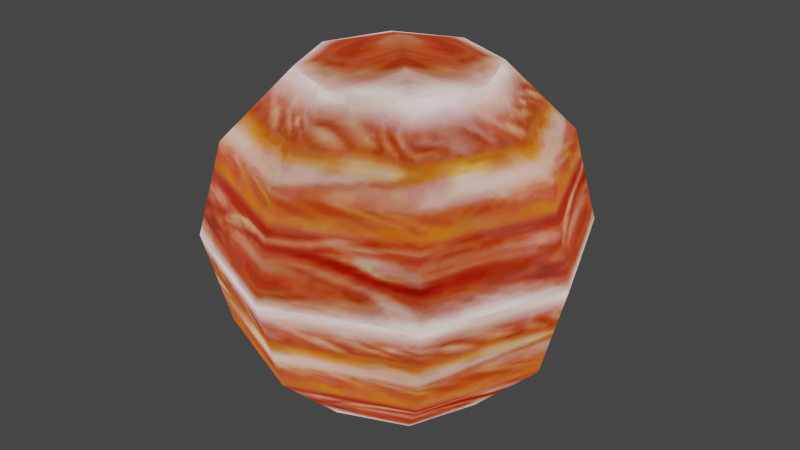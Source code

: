 # Source: Planet02.blend  (saved by Blender 5.2.44; exported with 4.5.12 LTS)
import bpy
from mathutils import Matrix  # noqa: F401  (used for matrix-valued properties, if any)

bpy.ops.wm.read_factory_settings(use_empty=True)
scene = bpy.context.scene
scene.name = 'Scene'

# ---- collections
col_tp_obj_planet02_nja = bpy.data.collections.new('tp_obj_planet02.nja'); scene.collection.children.link(col_tp_obj_planet02_nja)

# ---- images (referenced by path relative to the original .blend; pixels are not part of the script)
import os
ASSET_DIR = os.environ.get("B2B_ASSET_DIR", "")  # directory of the original .blend (textures are referenced by path, not embedded)
HERE = os.path.dirname(os.path.abspath(__file__))  # packed textures are extracted next to this script under _unpacked/

def load_image(name, relpath, width, height, colorspace="sRGB"):
    """Load a texture the original file referenced (path relative to the .blend, or extracted next to this script)."""
    p = next((c for c in (os.path.join(HERE, relpath), os.path.join(ASSET_DIR, relpath)) if relpath and os.path.exists(c)), "")
    if p:
        img = bpy.data.images.load(p, check_existing=True)
        img.name = name
    else:  # same state as the original file: an image datablock whose file is absent (Cycles renders it pink)
        img = bpy.data.images.new(name, width, height)
        img.source = "FILE"
        img.filepath = "//" + (relpath or name)
    img.colorspace_settings.name = colorspace
    return img
img_am_tp055_64 = load_image('am_tp055_64', '_unpacked/am_tp055_64.8f582c9f.png', 64, 64, 'sRGB')

# ---- materials (node trees are filled in below, after node groups)
mat_tp_obj_planet02_nja_sa1mdl_0 = bpy.data.materials.new('tp_obj_planet02.nja.sa1mdl_0')
mat_tp_obj_planet02_nja_sa1mdl_0.use_transparent_shadow = False
mat_tp_obj_planet02_nja_sa1mdl_0.preview_render_type = 'FLAT'
mat_tp_obj_planet02_nja_sa1mdl_0.diffuse_color = (0.698, 0.698, 0.698, 1.0)
mat_tp_obj_planet02_nja_sa1mdl_0.roughness = 0.9569
mat_tp_obj_planet02_nja_sa1mdl_1 = bpy.data.materials.new('tp_obj_planet02.nja.sa1mdl_1')
mat_tp_obj_planet02_nja_sa1mdl_1.use_transparent_shadow = False
mat_tp_obj_planet02_nja_sa1mdl_1.preview_render_type = 'FLAT'
mat_tp_obj_planet02_nja_sa1mdl_1.diffuse_color = (0.698, 0.698, 0.698, 1.0)
mat_tp_obj_planet02_nja_sa1mdl_1.roughness = 0.9569

# ---- node groups
ng_planet02node = bpy.data.node_groups.new('Planet02Node', 'GeometryNodeTree')
_s = ng_planet02node.interface.new_socket(name='Geometry', in_out='OUTPUT', socket_type='NodeSocketGeometry')
_s = ng_planet02node.interface.new_socket(name='Geometry', in_out='INPUT', socket_type='NodeSocketGeometry')
ng_planet02node.interface.new_panel('SET Object Properties')
_s = ng_planet02node.interface.new_socket(name='BAMS X Rotation', in_out='INPUT', socket_type='NodeSocketInt')
_s = ng_planet02node.interface.new_socket(name='BAMS Y Rotation', in_out='INPUT', socket_type='NodeSocketInt')
_s = ng_planet02node.interface.new_socket(name='BAMS Z Rotation', in_out='INPUT', socket_type='NodeSocketInt')
_s = ng_planet02node.interface.new_socket(name='Scale X Property', in_out='INPUT', socket_type='NodeSocketFloat')
_s.description = 'Speed. If value is < 0.1, the value will be defaulted t]o 10.'
_s = ng_planet02node.interface.new_socket(name='Scale Y Property', in_out='INPUT', socket_type='NodeSocketFloat')
_s.description = 'Jump Power. If value is < 0.1, it will default to 0.7.'
_s = ng_planet02node.interface.new_socket(name='Scale Z Property', in_out='INPUT', socket_type='NodeSocketFloat')
ng_planet02node.interface.new_panel('Geometry Node Info')
ng_planet02node.is_modifier = True
# nodes of 'Planet02Node' reference scene objects; filled in after objects exist

# ---- material node trees
mat_tp_obj_planet02_nja_sa1mdl_0.use_nodes = True; mat_tp_obj_planet02_nja_sa1mdl_0.node_tree.nodes.clear()
_N = mat_tp_obj_planet02_nja_sa1mdl_0.node_tree.nodes; _L = mat_tp_obj_planet02_nja_sa1mdl_0.node_tree.links
n0 = _N.new('ShaderNodeTexImage'); n0.name = 'SAIO Texture'; n0.location = (-40, 319)
n0.label = 'SAIO Texture'
n0.image = img_am_tp055_64
n1 = _N.new('ShaderNodeOutputMaterial'); n1.name = 'SAIO Output'; n1.location = (720, 360)
n1.label = 'SAIO Output'
_L.new(n0.outputs[0], n1.inputs[0])
n1.is_active_output = True
mat_tp_obj_planet02_nja_sa1mdl_1.use_nodes = True; mat_tp_obj_planet02_nja_sa1mdl_1.node_tree.nodes.clear()
_N = mat_tp_obj_planet02_nja_sa1mdl_1.node_tree.nodes; _L = mat_tp_obj_planet02_nja_sa1mdl_1.node_tree.links
n0 = _N.new('ShaderNodeTexImage'); n0.name = 'SAIO Texture'; n0.location = (-40, 319)
n0.label = 'SAIO Texture'
n0.image = img_am_tp055_64
n1 = _N.new('ShaderNodeOutputMaterial'); n1.name = 'SAIO Output'; n1.location = (720, 360)
n1.label = 'SAIO Output'
_L.new(n0.outputs[0], n1.inputs[0])
n1.is_active_output = True

# ---- world
world_world = bpy.data.worlds.new('World'); scene.world = world_world
world_world.use_nodes = True; world_world.node_tree.nodes.clear()
_N = world_world.node_tree.nodes; _L = world_world.node_tree.links
n0 = _N.new('ShaderNodeOutputWorld'); n0.name = 'World Output'; n0.location = (300, 300)
n1 = _N.new('ShaderNodeBackground'); n1.name = 'Background'; n1.location = (10, 300)
n1.inputs[0].default_value = (0.05088, 0.05088, 0.05088, 1.0)
_L.new(n1.outputs[0], n0.inputs[0])
n0.is_active_output = True
world_world.color = (0.05088, 0.05088, 0.05088)
world_world.use_sun_shadow = False
world_world.sun_shadow_jitter_overblur = 0.0

# ---- meshes
me_planet02 = bpy.data.meshes.new('Planet02')
me_planet02.from_pydata([], [], [])
me_planet02.update()
me_attach_034bda48 = bpy.data.meshes.new('attach_034BDA48')
me_attach_034bda48.from_pydata([(0.0, 0.0, -146.6), (0.0, 0.0, 149.3), (74.66, 0.0, -129.3), (129.3, 0.0, -74.66), (149.3, 0.0, 7e-06), (129.3, 0.0, 74.66), (74.66, 0.0, 129.3), (52.79, 52.79, -129.3), (91.44, 91.44, -74.66), (105.6, 105.6, 7e-06), (91.44, 91.44, 74.66), (52.79, 52.79, 129.3), (0.0, 74.66, -129.3), (0.0, 129.3, -74.66), (0.0, 149.3, 7e-06), (0.0, 129.3, 74.66), (0.0, 74.66, 129.3), (-52.79, 52.79, -129.3), (-91.44, 91.44, -74.66), (-105.6, 105.6, 7e-06), (-91.44, 91.44, 74.66), (-52.79, 52.79, 129.3), (-74.66, 0.0, -129.3), (-129.3, 0.0, -74.66), (-149.3, 0.0, 7e-06), (-129.3, 0.0, 74.66), (-74.66, 0.0, 129.3), (-52.79, -52.79, -129.3), (-91.44, -91.44, -74.66), (-105.6, -105.6, 7e-06), (-91.44, -91.44, 74.66), (-52.79, -52.79, 129.3), (0.0, -74.66, -129.3), (0.0, -129.3, -74.66), (0.0, -149.3, 7e-06), (0.0, -129.3, 74.66), (0.0, -74.66, 129.3), (52.79, -52.79, -129.3), (91.44, -91.44, -74.66), (105.6, -105.6, 7e-06), (91.44, -91.44, 74.66), (52.79, -52.79, 129.3)], [], [(6, 11, 1), (1, 11, 16), (22, 17, 0), (0, 17, 12), (26, 31, 1), (26, 1, 21), (21, 1, 16), (37, 32, 0), (0, 32, 27), (0, 27, 22), (2, 37, 0), (2, 0, 7), (7, 0, 12), (41, 6, 1), (41, 1, 36), (36, 1, 31), (3, 2, 7), (3, 7, 8), (8, 7, 12), (8, 12, 13), (13, 12, 17), (13, 17, 18), (18, 17, 22), (18, 22, 23), (23, 22, 27), (23, 27, 28), (28, 27, 32), (28, 32, 33), (33, 32, 37), (33, 37, 38), (38, 37, 2), (38, 2, 3), (4, 3, 8), (4, 8, 9), (9, 8, 13), (9, 13, 14), (14, 13, 18), (14, 18, 19), (19, 18, 23), (19, 23, 24), (24, 23, 28), (24, 28, 29), (29, 28, 33), (29, 33, 34), (34, 33, 38), (34, 38, 39), (39, 38, 3), (39, 3, 4), (39, 40, 35), (39, 35, 34), (34, 35, 30), (34, 30, 29), (29, 30, 25), (29, 25, 24), (24, 25, 20), (24, 20, 19), (19, 20, 15), (19, 15, 14), (14, 15, 10), (14, 10, 9), (9, 10, 5), (9, 5, 4), (4, 5, 40), (4, 40, 39), (41, 40, 5), (41, 5, 6), (6, 5, 10), (6, 10, 11), (11, 10, 15), (11, 15, 16), (16, 15, 20), (16, 20, 21), (21, 20, 25), (21, 25, 26), (26, 25, 30), (26, 30, 31), (31, 30, 35), (31, 35, 36), (36, 35, 40), (36, 40, 41)])
me_attach_034bda48.polygons.foreach_set('use_smooth', [True] * 80)
me_attach_034bda48.polygons.foreach_set('material_index', [0, 0, 0, 0, 0, 0, 0, 0, 0, 0, 0, 0, 0, 0, 0, 0, 1, 1, 1, 1, 1, 1, 1, 1, 1, 1, 1, 1, 1, 1, 1, 1, 1, 1, 1, 1, 1, 1, 1, 1, 1, 1, 1, 1, 1, 1, 1, 1, 1, 1, 1, 1, 1, 1, 1, 1, 1, 1, 1, 1, 1, 1, 1, 1, 1, 1, 1, 1, 1, 1, 1, 1, 1, 1, 1, 1, 1, 1, 1, 1])
_uv = me_attach_034bda48.uv_layers.new(name='UV')
_uv.uv.foreach_set('vector', [0.7294, 0.007843, 0.4824, 0.007843, 0.4863, 0.2392, 0.4863, 0.2392, 0.4824, 0.007843, 0.2392, 0.007843, 0.2549, 0.9922, 0.003922, 0.9882, 0.4863, 0.7137, 0.4863, 0.7137, 0.003922, 0.9882, 0.2549, 0.9922, 0.2392, 0.007843, 0.4863, 0.007843, 0.4863, 0.2392, 0.2392, 0.007843, 0.4863, 0.2392, 0.0, 0.007843, 0.0, 0.007843, 0.4863, 0.2392, 0.2392, 0.007843, 0.9882, 0.9922, 0.7216, 0.9922, 0.4863, 0.7137, 0.4863, 0.7137, 0.7216, 0.9922, 0.4863, 0.9922, 0.4863, 0.7137, 0.4863, 0.9922, 0.251, 0.9882, 0.7216, 0.9922, 0.9882, 0.9922, 0.4863, 0.7137, 0.7216, 0.9922, 0.4863, 0.7137, 0.4863, 0.9922, 0.4863, 0.9922, 0.4863, 0.7137, 0.251, 0.9882, 0.9922, 0.007843, 0.7294, 0.007843, 0.4863, 0.2392, 0.9922, 0.007843, 0.4863, 0.2392, 0.7294, 0.007843, 0.7294, 0.007843, 0.4863, 0.2392, 0.4824, 0.007843, -0.1882, 0.4235, -0.1882, 0.0, 0.1882, 0.0, -0.1882, 0.4235, 0.1882, 0.0, 0.1882, 0.4235, 0.1882, 0.4235, 0.1882, 0.0, 0.5647, 0.0, 0.1882, 0.4235, 0.5647, 0.0, 0.5647, 0.4235, 0.5647, 0.4235, 0.5647, 0.0, 0.9412, 0.0, 0.5647, 0.4235, 0.9412, 0.0, 0.9412, 0.4235, 0.9412, 0.4235, 0.9412, 0.0, 1.318, 0.0, 0.9412, 0.4235, 1.318, 0.0, 1.318, 0.4235, 1.318, 0.4235, 1.318, 0.0, 1.694, 0.0, 1.318, 0.4235, 1.694, 0.0, 1.694, 0.4235, 1.694, 0.4235, 1.694, 0.0, 2.071, 0.0, 1.694, 0.4235, 2.071, 0.0, 2.071, 0.4235, 2.071, 0.4235, 2.071, 0.0, 2.447, 0.0, 2.071, 0.4235, 2.447, 0.0, 2.447, 0.4235, 2.447, 0.4235, 2.447, 0.0, 2.808, 0.0, 2.447, 0.4235, 2.808, 0.0, 2.808, 0.4235, -0.1882, 1.0, -0.1882, 0.4235, 0.1882, 0.4235, -0.1882, 1.0, 0.1882, 0.4235, 0.1882, 1.0, 0.1882, 1.0, 0.1882, 0.4235, 0.5647, 0.4235, 0.1882, 1.0, 0.5647, 0.4235, 0.5647, 1.0, 0.5647, 1.0, 0.5647, 0.4235, 0.9412, 0.4235, 0.5647, 1.0, 0.9412, 0.4235, 0.9412, 1.0, 0.9412, 1.0, 0.9412, 0.4235, 1.318, 0.4235, 0.9412, 1.0, 1.318, 0.4235, 1.318, 1.0, 1.318, 1.0, 1.318, 0.4235, 1.694, 0.4235, 1.318, 1.0, 1.694, 0.4235, 1.694, 1.0, 1.694, 1.0, 1.694, 0.4235, 2.071, 0.4235, 1.694, 1.0, 2.071, 0.4235, 2.071, 1.0, 2.071, 1.0, 2.071, 0.4235, 2.447, 0.4235, 2.071, 1.0, 2.447, 0.4235, 2.447, 1.0, 2.447, 1.0, 2.447, 0.4235, 2.808, 0.4235, 2.447, 1.0, 2.808, 0.4235, 2.808, 1.0, 2.851, 0.003922, 2.851, 0.5804, 2.486, 0.5804, 2.851, 0.003922, 2.486, 0.5804, 2.486, 0.003922, 2.486, 0.003922, 2.486, 0.5804, 2.11, 0.5804, 2.486, 0.003922, 2.11, 0.5804, 2.11, 0.003922, 2.11, 0.003922, 2.11, 0.5804, 1.733, 0.5804, 2.11, 0.003922, 1.733, 0.5804, 1.733, 0.003922, 1.733, 0.003922, 1.733, 0.5804, 1.357, 0.5804, 1.733, 0.003922, 1.357, 0.5804, 1.357, 0.003922, 1.357, 0.003922, 1.357, 0.5804, 0.9804, 0.5804, 1.357, 0.003922, 0.9804, 0.5804, 0.9804, 0.003922, 0.9804, 0.003922, 0.9804, 0.5804, 0.6039, 0.5804, 0.9804, 0.003922, 0.6039, 0.5804, 0.6039, 0.003922, 0.6039, 0.003922, 0.6039, 0.5804, 0.2275, 0.5804, 0.6039, 0.003922, 0.2275, 0.5804, 0.2275, 0.003922, 0.2275, 0.003922, 0.2275, 0.5804, -0.1451, 0.5804, 0.2275, 0.003922, -0.1451, 0.5804, -0.1451, 0.003922, -0.1451, 1.0, -0.1451, 0.5804, 0.2275, 0.5804, -0.1451, 1.0, 0.2275, 0.5804, 0.2275, 1.0, 0.2275, 1.0, 0.2275, 0.5804, 0.6039, 0.5804, 0.2275, 1.0, 0.6039, 0.5804, 0.6039, 1.0, 0.6039, 1.0, 0.6039, 0.5804, 0.9804, 0.5804, 0.6039, 1.0, 0.9804, 0.5804, 0.9804, 1.0, 0.9804, 1.0, 0.9804, 0.5804, 1.357, 0.5804, 0.9804, 1.0, 1.357, 0.5804, 1.357, 1.0, 1.357, 1.0, 1.357, 0.5804, 1.733, 0.5804, 1.357, 1.0, 1.733, 0.5804, 1.733, 1.0, 1.733, 1.0, 1.733, 0.5804, 2.11, 0.5804, 1.733, 1.0, 2.11, 0.5804, 2.11, 1.0, 2.11, 1.0, 2.11, 0.5804, 2.486, 0.5804, 2.11, 1.0, 2.486, 0.5804, 2.486, 1.0, 2.486, 1.0, 2.486, 0.5804, 2.851, 0.5804, 2.486, 1.0, 2.851, 0.5804, 2.851, 1.0])
me_attach_034bda48.materials.append(mat_tp_obj_planet02_nja_sa1mdl_0)
me_attach_034bda48.materials.append(mat_tp_obj_planet02_nja_sa1mdl_1)
me_attach_034bda48.update()
me_attach_034bda48.normals_split_custom_set([tuple(v) for v in zip(*[iter([0.5452, -4.925e-07, 0.8383, 0.3855, 0.3855, 0.8383, 0.0, -5.122e-09, 1.0, 0.0, -5.122e-09, 1.0, 0.3855, 0.3855, 0.8383, 5.942e-07, 0.5452, 0.8383, -0.5338, -5.527e-07, -0.8456, -0.3774, 0.3774, -0.8456, 3.015e-08, 2.512e-09, -1.0, 3.015e-08, 2.512e-09, -1.0, -0.3774, 0.3774, -0.8456, -4.545e-07, 0.5338, -0.8456, -0.5452, 5.759e-07, 0.8383, -0.3855, -0.3855, 0.8383, 0.0, -5.122e-09, 1.0, -0.5452, 5.759e-07, 0.8383, 0.0, -5.122e-09, 1.0, -0.3855, 0.3855, 0.8383, -0.3855, 0.3855, 0.8383, 0.0, -5.122e-09, 1.0, 5.942e-07, 0.5452, 0.8383, 0.3774, -0.3774, -0.8456, 5.108e-07, -0.5338, -0.8456, 3.015e-08, 2.512e-09, -1.0, 3.015e-08, 2.512e-09, -1.0, 5.108e-07, -0.5338, -0.8456, -0.3774, -0.3774, -0.8456, 3.015e-08, 2.512e-09, -1.0, -0.3774, -0.3774, -0.8456, -0.5338, -5.527e-07, -0.8456, 0.5338, 4.689e-07, -0.8456, 0.3774, -0.3774, -0.8456, 3.015e-08, 2.512e-09, -1.0, 0.5338, 4.689e-07, -0.8456, 3.015e-08, 2.512e-09, -1.0, 0.3774, 0.3774, -0.8456, 0.3774, 0.3774, -0.8456, 3.015e-08, 2.512e-09, -1.0, -4.545e-07, 0.5338, -0.8456, 0.3855, -0.3855, 0.8383, 0.5452, -4.925e-07, 0.8383, 0.0, -5.122e-09, 1.0, 0.3855, -0.3855, 0.8383, 0.0, -5.122e-09, 1.0, -5.889e-07, -0.5452, 0.8383, -5.889e-07, -0.5452, 0.8383, 0.0, -5.122e-09, 1.0, -0.3855, -0.3855, 0.8383, 0.8803, 2.924e-07, -0.4744, 0.5338, 4.689e-07, -0.8456, 0.3774, 0.3774, -0.8456, 0.8803, 2.924e-07, -0.4744, 0.3774, 0.3774, -0.8456, 0.6225, 0.6225, -0.4744, 0.6225, 0.6225, -0.4744, 0.3774, 0.3774, -0.8456, -4.545e-07, 0.5338, -0.8456, 0.6225, 0.6225, -0.4744, -4.545e-07, 0.5338, -0.8456, -2.841e-07, 0.8803, -0.4744, -2.841e-07, 0.8803, -0.4744, -4.545e-07, 0.5338, -0.8456, -0.3774, 0.3774, -0.8456, -2.841e-07, 0.8803, -0.4744, -0.3774, 0.3774, -0.8456, -0.6225, 0.6225, -0.4744, -0.6225, 0.6225, -0.4744, -0.3774, 0.3774, -0.8456, -0.5338, -5.527e-07, -0.8456, -0.6225, 0.6225, -0.4744, -0.5338, -5.527e-07, -0.8456, -0.8803, -2.621e-07, -0.4744, -0.8803, -2.621e-07, -0.4744, -0.5338, -5.527e-07, -0.8456, -0.3774, -0.3774, -0.8456, -0.8803, -2.621e-07, -0.4744, -0.3774, -0.3774, -0.8456, -0.6225, -0.6225, -0.4744, -0.6225, -0.6225, -0.4744, -0.3774, -0.3774, -0.8456, 5.108e-07, -0.5338, -0.8456, -0.6225, -0.6225, -0.4744, 5.108e-07, -0.5338, -0.8456, 2.841e-07, -0.8803, -0.4744, 2.841e-07, -0.8803, -0.4744, 5.108e-07, -0.5338, -0.8456, 0.3774, -0.3774, -0.8456, 2.841e-07, -0.8803, -0.4744, 0.3774, -0.3774, -0.8456, 0.6225, -0.6225, -0.4744, 0.6225, -0.6225, -0.4744, 0.3774, -0.3774, -0.8456, 0.5338, 4.689e-07, -0.8456, 0.6225, -0.6225, -0.4744, 0.5338, 4.689e-07, -0.8456, 0.8803, 2.924e-07, -0.4744, 1.0, -3.387e-08, 0.0, 0.8803, 2.924e-07, -0.4744, 0.6225, 0.6225, -0.4744, 1.0, -3.387e-08, 0.0, 0.6225, 0.6225, -0.4744, 0.7071, 0.7071, -5.928e-08, 0.7071, 0.7071, -5.928e-08, 0.6225, 0.6225, -0.4744, -2.841e-07, 0.8803, -0.4744, 0.7071, 0.7071, -5.928e-08, -2.841e-07, 0.8803, -0.4744, -5.645e-09, 1.0, -5.645e-09, -5.645e-09, 1.0, -5.645e-09, -2.841e-07, 0.8803, -0.4744, -0.6225, 0.6225, -0.4744, -5.645e-09, 1.0, -5.645e-09, -0.6225, 0.6225, -0.4744, -0.7071, 0.7071, 5.363e-08, -0.7071, 0.7071, 5.363e-08, -0.6225, 0.6225, -0.4744, -0.8803, -2.621e-07, -0.4744, -0.7071, 0.7071, 5.363e-08, -0.8803, -2.621e-07, -0.4744, -1.0, 1.129e-08, 1.129e-08, -1.0, 1.129e-08, 1.129e-08, -0.8803, -2.621e-07, -0.4744, -0.6225, -0.6225, -0.4744, -1.0, 1.129e-08, 1.129e-08, -0.6225, -0.6225, -0.4744, -0.7071, -0.7071, -5.363e-08, -0.7071, -0.7071, -5.363e-08, -0.6225, -0.6225, -0.4744, 2.841e-07, -0.8803, -0.4744, -0.7071, -0.7071, -5.363e-08, 2.841e-07, -0.8803, -0.4744, 5.645e-09, -1.0, -5.645e-09, 5.645e-09, -1.0, -5.645e-09, 2.841e-07, -0.8803, -0.4744, 0.6225, -0.6225, -0.4744, 5.645e-09, -1.0, -5.645e-09, 0.6225, -0.6225, -0.4744, 0.7071, -0.7071, 6.492e-08, 0.7071, -0.7071, 6.492e-08, 0.6225, -0.6225, -0.4744, 0.8803, 2.924e-07, -0.4744, 0.7071, -0.7071, 6.492e-08, 0.8803, 2.924e-07, -0.4744, 1.0, -3.387e-08, 0.0, 0.7071, -0.7071, 6.492e-08, 0.6225, -0.6225, 0.4744, -2.869e-07, -0.8803, 0.4744, 0.7071, -0.7071, 6.492e-08, -2.869e-07, -0.8803, 0.4744, 5.645e-09, -1.0, -5.645e-09, 5.645e-09, -1.0, -5.645e-09, -2.869e-07, -0.8803, 0.4744, -0.6225, -0.6225, 0.4744, 5.645e-09, -1.0, -5.645e-09, -0.6225, -0.6225, 0.4744, -0.7071, -0.7071, -5.363e-08, -0.7071, -0.7071, -5.363e-08, -0.6225, -0.6225, 0.4744, -0.8803, 3.255e-07, 0.4744, -0.7071, -0.7071, -5.363e-08, -0.8803, 3.255e-07, 0.4744, -1.0, 1.129e-08, 1.129e-08, -1.0, 1.129e-08, 1.129e-08, -0.8803, 3.255e-07, 0.4744, -0.6225, 0.6225, 0.4744, -1.0, 1.129e-08, 1.129e-08, -0.6225, 0.6225, 0.4744, -0.7071, 0.7071, 5.363e-08, -0.7071, 0.7071, 5.363e-08, -0.6225, 0.6225, 0.4744, 2.869e-07, 0.8803, 0.4744, -0.7071, 0.7071, 5.363e-08, 2.869e-07, 0.8803, 0.4744, -5.645e-09, 1.0, -5.645e-09, -5.645e-09, 1.0, -5.645e-09, 2.869e-07, 0.8803, 0.4744, 0.6225, 0.6225, 0.4744, -5.645e-09, 1.0, -5.645e-09, 0.6225, 0.6225, 0.4744, 0.7071, 0.7071, -5.928e-08, 0.7071, 0.7071, -5.928e-08, 0.6225, 0.6225, 0.4744, 0.8803, -3.255e-07, 0.4744, 0.7071, 0.7071, -5.928e-08, 0.8803, -3.255e-07, 0.4744, 1.0, -3.387e-08, 0.0, 1.0, -3.387e-08, 0.0, 0.8803, -3.255e-07, 0.4744, 0.6225, -0.6225, 0.4744, 1.0, -3.387e-08, 0.0, 0.6225, -0.6225, 0.4744, 0.7071, -0.7071, 6.492e-08, 0.3855, -0.3855, 0.8383, 0.6225, -0.6225, 0.4744, 0.8803, -3.255e-07, 0.4744, 0.3855, -0.3855, 0.8383, 0.8803, -3.255e-07, 0.4744, 0.5452, -4.925e-07, 0.8383, 0.5452, -4.925e-07, 0.8383, 0.8803, -3.255e-07, 0.4744, 0.6225, 0.6225, 0.4744, 0.5452, -4.925e-07, 0.8383, 0.6225, 0.6225, 0.4744, 0.3855, 0.3855, 0.8383, 0.3855, 0.3855, 0.8383, 0.6225, 0.6225, 0.4744, 2.869e-07, 0.8803, 0.4744, 0.3855, 0.3855, 0.8383, 2.869e-07, 0.8803, 0.4744, 5.942e-07, 0.5452, 0.8383, 5.942e-07, 0.5452, 0.8383, 2.869e-07, 0.8803, 0.4744, -0.6225, 0.6225, 0.4744, 5.942e-07, 0.5452, 0.8383, -0.6225, 0.6225, 0.4744, -0.3855, 0.3855, 0.8383, -0.3855, 0.3855, 0.8383, -0.6225, 0.6225, 0.4744, -0.8803, 3.255e-07, 0.4744, -0.3855, 0.3855, 0.8383, -0.8803, 3.255e-07, 0.4744, -0.5452, 5.759e-07, 0.8383, -0.5452, 5.759e-07, 0.8383, -0.8803, 3.255e-07, 0.4744, -0.6225, -0.6225, 0.4744, -0.5452, 5.759e-07, 0.8383, -0.6225, -0.6225, 0.4744, -0.3855, -0.3855, 0.8383, -0.3855, -0.3855, 0.8383, -0.6225, -0.6225, 0.4744, -2.869e-07, -0.8803, 0.4744, -0.3855, -0.3855, 0.8383, -2.869e-07, -0.8803, 0.4744, -5.889e-07, -0.5452, 0.8383, -5.889e-07, -0.5452, 0.8383, -2.869e-07, -0.8803, 0.4744, 0.6225, -0.6225, 0.4744, -5.889e-07, -0.5452, 0.8383, 0.6225, -0.6225, 0.4744, 0.3855, -0.3855, 0.8383])] * 3)])

# ---- objects
ob_planet02 = bpy.data.objects.new('Planet02', me_planet02)
ob_object_034bda74 = bpy.data.objects.new('object_034BDA74', me_attach_034bda48)
_N = ng_planet02node.nodes; _L = ng_planet02node.links
n0 = _N.new('NodeGroupOutput'); n0.name = 'Group Output'; n0.location = (680, -160)
n0.hide = True
n1 = _N.new('GeometryNodeCollectionInfo'); n1.name = 'Collection Info'; n1.location = (-300, -160)
n1.inputs[0].default_value = col_tp_obj_planet02_nja
n2 = _N.new('NodeGroupInput'); n2.name = 'Group Input.001'; n2.location = (-140, -200)
n2.hide = True
n3 = _N.new('ShaderNodeCombineXYZ'); n3.name = 'Combine XYZ.001'; n3.location = (180, -180)
n3.hide = True
n4 = _N.new('GeometryNodeTransform'); n4.name = 'Transform Geometry.001'; n4.location = (340, -160)
n4.width = 160
n4.hide = True
n5 = _N.new('ShaderNodeMath'); n5.name = 'Math.003'; n5.location = (20, -180)
n5.hide = True
n5.operation = 'MULTIPLY'
n5.inputs[2].default_value = 0.0
n6 = _N.new('GeometryNodeSimulationInput'); n6.name = 'Simulation Input'; n6.location = (-140, -160)
n6.hide = True
n7 = _N.new('GeometryNodeSimulationOutput'); n7.name = 'Simulation Output'; n7.location = (520, -160)
n7.hide = True
n6.pair_with_output(n7)
_L.new(n5.outputs[0], n3.inputs[2])
_L.new(n3.outputs[0], n4.inputs[2])
_L.new(n6.outputs[1], n4.inputs[0])
_L.new(n4.outputs[0], n7.inputs[1])
_L.new(n6.outputs[0], n5.inputs[0])
_L.new(n2.outputs[4], n5.inputs[1])
_L.new(n7.outputs[0], n0.inputs[0])
_L.new(n1.outputs[0], n6.inputs[0])
n0.is_active_output = True

# ---- transforms, parenting, visibility, modifiers, constraints
ob_planet02.location = (0.0, 0.0, 0.0)
_m = ob_planet02.modifiers.new('GeometryNodes', 'NODES')
_m.node_group = ng_planet02node
ob_object_034bda74.location = (0.0, -0.0, 0.0)
ob_object_034bda74.empty_display_type = 'ARROWS'

# ---- collection membership
scene.collection.objects.link(ob_planet02)
col_tp_obj_planet02_nja.objects.link(ob_object_034bda74)

# ---- scene / render settings (as saved in the file)
scene.frame_start = 1; scene.frame_end = 250; scene.frame_set(1)
scene.render.engine = 'BLENDER_EEVEE_NEXT'
scene.render.bake_bias = 0.0
scene.render.bake_samples = 0
scene.eevee.fast_gi_thickness_far = 0.0
scene.view_settings.view_transform = 'Filmic'
bpy.context.view_layer.update()

# ---- added for rendering (the .blend has no active camera and no usable light): camera, sun
cam_auto = bpy.data.cameras.new('AutoCamera')
cam_auto.lens = 50.0
cam_auto.sensor_width = 36.0
cam_auto.clip_end = 8373.12
ob_auto_camera = bpy.data.objects.new('AutoCamera', cam_auto)
scene.collection.objects.link(ob_auto_camera)
ob_auto_camera.location = (477.103, -572.524, 383.066)
ob_auto_camera.rotation_euler = (1.09748, -7.21219e-08, 0.694738)
scene.camera = ob_auto_camera
light_auto_sun = bpy.data.lights.new('AutoSun', 'SUN')
light_auto_sun.energy = 3.0
light_auto_sun.angle = 0.0523599
ob_auto_sun = bpy.data.objects.new('AutoSun', light_auto_sun)
scene.collection.objects.link(ob_auto_sun)
ob_auto_sun.rotation_euler = (0.872665, 0.174533, 0.523599)
bpy.context.view_layer.update()
